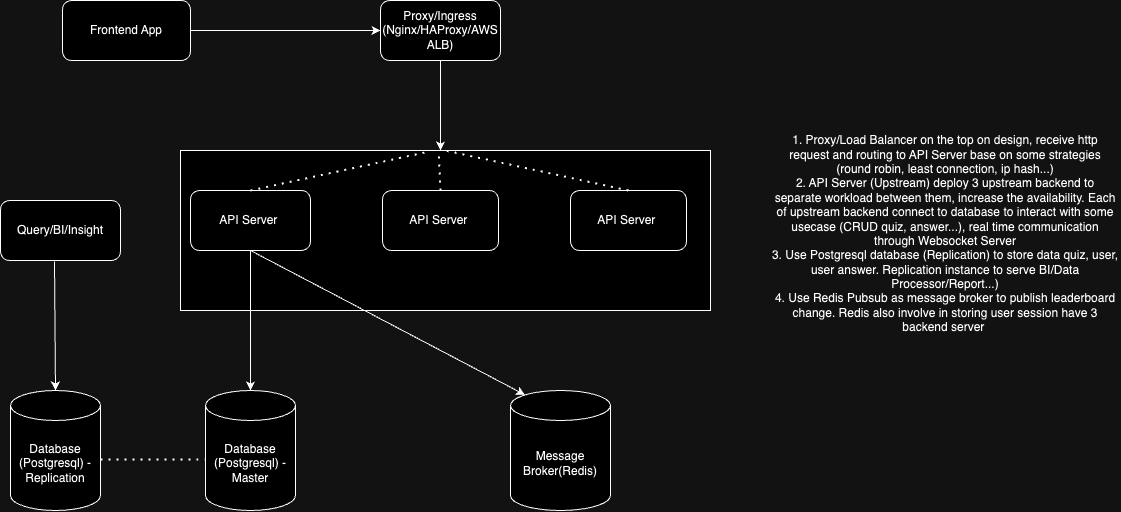

The diagram above was exported from draw.io. Its source (the exported page's mxGraphModel, read from the mxfile embedded in the PNG):
<mxGraphModel dx="2713" dy="1148" grid="1" gridSize="10" guides="1" tooltips="1" connect="1" arrows="1" fold="1" page="1" pageScale="1" pageWidth="827" pageHeight="1169" math="0" shadow="0">
  <root>
    <mxCell id="0" />
    <mxCell id="1" parent="0" />
    <mxCell id="55EZWASOubJH6nAQv-Qi-8" value="" style="rounded=0;whiteSpace=wrap;html=1;" parent="1" vertex="1">
      <mxGeometry x="60" y="200" width="530" height="160" as="geometry" />
    </mxCell>
    <mxCell id="55EZWASOubJH6nAQv-Qi-1" value="API Server&amp;nbsp;" style="rounded=1;whiteSpace=wrap;html=1;" parent="1" vertex="1">
      <mxGeometry x="70" y="240" width="120" height="60" as="geometry" />
    </mxCell>
    <mxCell id="55EZWASOubJH6nAQv-Qi-4" value="API Server&amp;nbsp;" style="rounded=1;whiteSpace=wrap;html=1;" parent="1" vertex="1">
      <mxGeometry x="262" y="240" width="116" height="60" as="geometry" />
    </mxCell>
    <mxCell id="55EZWASOubJH6nAQv-Qi-5" value="Proxy/Ingress (Nginx/HAProxy/AWS ALB)" style="rounded=1;whiteSpace=wrap;html=1;" parent="1" vertex="1">
      <mxGeometry x="260" y="50" width="120" height="60" as="geometry" />
    </mxCell>
    <mxCell id="55EZWASOubJH6nAQv-Qi-6" value="" style="endArrow=classic;html=1;rounded=0;exitX=0.5;exitY=1;exitDx=0;exitDy=0;" parent="1" source="55EZWASOubJH6nAQv-Qi-5" edge="1">
      <mxGeometry width="50" height="50" relative="1" as="geometry">
        <mxPoint x="260" y="210" as="sourcePoint" />
        <mxPoint x="320" y="200" as="targetPoint" />
      </mxGeometry>
    </mxCell>
    <mxCell id="55EZWASOubJH6nAQv-Qi-7" value="API Server&amp;nbsp;" style="rounded=1;whiteSpace=wrap;html=1;" parent="1" vertex="1">
      <mxGeometry x="450" y="240" width="116" height="60" as="geometry" />
    </mxCell>
    <mxCell id="55EZWASOubJH6nAQv-Qi-9" value="" style="endArrow=none;dashed=1;html=1;dashPattern=1 3;strokeWidth=2;rounded=0;entryX=0.47;entryY=0.006;entryDx=0;entryDy=0;exitX=0.5;exitY=0;exitDx=0;exitDy=0;entryPerimeter=0;" parent="1" source="55EZWASOubJH6nAQv-Qi-1" target="55EZWASOubJH6nAQv-Qi-8" edge="1">
      <mxGeometry width="50" height="50" relative="1" as="geometry">
        <mxPoint x="190" y="320" as="sourcePoint" />
        <mxPoint x="240" y="270" as="targetPoint" />
      </mxGeometry>
    </mxCell>
    <mxCell id="55EZWASOubJH6nAQv-Qi-10" value="" style="endArrow=none;dashed=1;html=1;dashPattern=1 3;strokeWidth=2;rounded=0;entryX=0.487;entryY=0.006;entryDx=0;entryDy=0;exitX=0.5;exitY=0;exitDx=0;exitDy=0;entryPerimeter=0;" parent="1" source="55EZWASOubJH6nAQv-Qi-4" target="55EZWASOubJH6nAQv-Qi-8" edge="1">
      <mxGeometry width="50" height="50" relative="1" as="geometry">
        <mxPoint x="140" y="250" as="sourcePoint" />
        <mxPoint x="330" y="210" as="targetPoint" />
      </mxGeometry>
    </mxCell>
    <mxCell id="55EZWASOubJH6nAQv-Qi-11" value="" style="endArrow=none;dashed=1;html=1;dashPattern=1 3;strokeWidth=2;rounded=0;entryX=0.5;entryY=0;entryDx=0;entryDy=0;exitX=0.5;exitY=0;exitDx=0;exitDy=0;" parent="1" source="55EZWASOubJH6nAQv-Qi-7" target="55EZWASOubJH6nAQv-Qi-8" edge="1">
      <mxGeometry width="50" height="50" relative="1" as="geometry">
        <mxPoint x="330" y="250" as="sourcePoint" />
        <mxPoint x="330" y="210" as="targetPoint" />
      </mxGeometry>
    </mxCell>
    <mxCell id="55EZWASOubJH6nAQv-Qi-12" value="Database (Postgresql) - Master" style="shape=cylinder3;whiteSpace=wrap;html=1;boundedLbl=1;backgroundOutline=1;size=15;" parent="1" vertex="1">
      <mxGeometry x="85" y="440" width="90" height="120" as="geometry" />
    </mxCell>
    <mxCell id="55EZWASOubJH6nAQv-Qi-13" value="Message Broker(Redis)" style="shape=cylinder3;whiteSpace=wrap;html=1;boundedLbl=1;backgroundOutline=1;size=15;" parent="1" vertex="1">
      <mxGeometry x="390" y="440" width="100" height="120" as="geometry" />
    </mxCell>
    <mxCell id="55EZWASOubJH6nAQv-Qi-14" value="" style="endArrow=classic;html=1;rounded=0;exitX=0.5;exitY=1;exitDx=0;exitDy=0;entryX=0.5;entryY=0;entryDx=0;entryDy=0;entryPerimeter=0;" parent="1" source="55EZWASOubJH6nAQv-Qi-1" target="55EZWASOubJH6nAQv-Qi-12" edge="1">
      <mxGeometry width="50" height="50" relative="1" as="geometry">
        <mxPoint x="80" y="420" as="sourcePoint" />
        <mxPoint x="130" y="370" as="targetPoint" />
      </mxGeometry>
    </mxCell>
    <mxCell id="55EZWASOubJH6nAQv-Qi-15" value="" style="endArrow=classic;html=1;rounded=0;exitX=0.5;exitY=1;exitDx=0;exitDy=0;entryX=0.145;entryY=0;entryDx=0;entryDy=4.35;entryPerimeter=0;" parent="1" source="55EZWASOubJH6nAQv-Qi-1" target="55EZWASOubJH6nAQv-Qi-13" edge="1">
      <mxGeometry width="50" height="50" relative="1" as="geometry">
        <mxPoint x="260" y="430" as="sourcePoint" />
        <mxPoint x="310" y="380" as="targetPoint" />
      </mxGeometry>
    </mxCell>
    <mxCell id="55EZWASOubJH6nAQv-Qi-16" value="1. Proxy/Load Balancer on the top on design, receive http request and routing to API Server base on some strategies (round robin, least connection, ip hash...)&lt;div&gt;2. API Server (Upstream) deploy 3 upstream backend to separate workload between them, increase the availability. Each of upstream backend connect to database to interact with some usecase (CRUD quiz, answer...), real time communication through Websocket Server&lt;/div&gt;&lt;div&gt;3. Use Postgresql database (Replication) to store data quiz, user, user answer. Replication instance to serve BI/Data Processor/Report...)&lt;/div&gt;&lt;div&gt;4. Use Redis Pubsub as message broker to publish leaderboard change. Redis also involve in storing user session have 3 backend server&amp;nbsp;&lt;/div&gt;&lt;div&gt;&lt;br&gt;&lt;/div&gt;&lt;div&gt;&lt;br&gt;&lt;div&gt;&lt;br&gt;&lt;/div&gt;&lt;/div&gt;" style="text;html=1;align=center;verticalAlign=middle;whiteSpace=wrap;rounded=0;" parent="1" vertex="1">
      <mxGeometry x="650" y="260" width="350" height="90" as="geometry" />
    </mxCell>
    <mxCell id="55EZWASOubJH6nAQv-Qi-17" value="" style="endArrow=none;dashed=1;html=1;dashPattern=1 3;strokeWidth=2;rounded=0;entryX=0;entryY=0.575;entryDx=0;entryDy=0;entryPerimeter=0;" parent="1" target="55EZWASOubJH6nAQv-Qi-12" edge="1">
      <mxGeometry width="50" height="50" relative="1" as="geometry">
        <mxPoint x="-20" y="509" as="sourcePoint" />
        <mxPoint x="30" y="480" as="targetPoint" />
      </mxGeometry>
    </mxCell>
    <mxCell id="55EZWASOubJH6nAQv-Qi-18" value="Database (Postgresql) - Replication" style="shape=cylinder3;whiteSpace=wrap;html=1;boundedLbl=1;backgroundOutline=1;size=15;" parent="1" vertex="1">
      <mxGeometry x="-110" y="440" width="90" height="120" as="geometry" />
    </mxCell>
    <mxCell id="55EZWASOubJH6nAQv-Qi-19" value="Query/BI/Insight" style="rounded=1;whiteSpace=wrap;html=1;" parent="1" vertex="1">
      <mxGeometry x="-120" y="250" width="120" height="60" as="geometry" />
    </mxCell>
    <mxCell id="55EZWASOubJH6nAQv-Qi-20" value="" style="endArrow=classic;html=1;rounded=0;exitX=0.45;exitY=1.017;exitDx=0;exitDy=0;exitPerimeter=0;entryX=0.5;entryY=0;entryDx=0;entryDy=0;entryPerimeter=0;" parent="1" source="55EZWASOubJH6nAQv-Qi-19" target="55EZWASOubJH6nAQv-Qi-18" edge="1">
      <mxGeometry width="50" height="50" relative="1" as="geometry">
        <mxPoint x="-60" y="400" as="sourcePoint" />
        <mxPoint x="-10" y="350" as="targetPoint" />
      </mxGeometry>
    </mxCell>
    <mxCell id="syNTushvVeL3XerTtw9c-1" value="Frontend App" style="rounded=1;whiteSpace=wrap;html=1;" parent="1" vertex="1">
      <mxGeometry x="-58" y="50" width="128" height="60" as="geometry" />
    </mxCell>
    <mxCell id="syNTushvVeL3XerTtw9c-4" value="" style="endArrow=classic;html=1;rounded=0;exitX=1;exitY=0.5;exitDx=0;exitDy=0;entryX=0;entryY=0.5;entryDx=0;entryDy=0;" parent="1" source="syNTushvVeL3XerTtw9c-1" target="55EZWASOubJH6nAQv-Qi-5" edge="1">
      <mxGeometry width="50" height="50" relative="1" as="geometry">
        <mxPoint x="100" y="100" as="sourcePoint" />
        <mxPoint x="150" y="50" as="targetPoint" />
      </mxGeometry>
    </mxCell>
  </root>
</mxGraphModel>